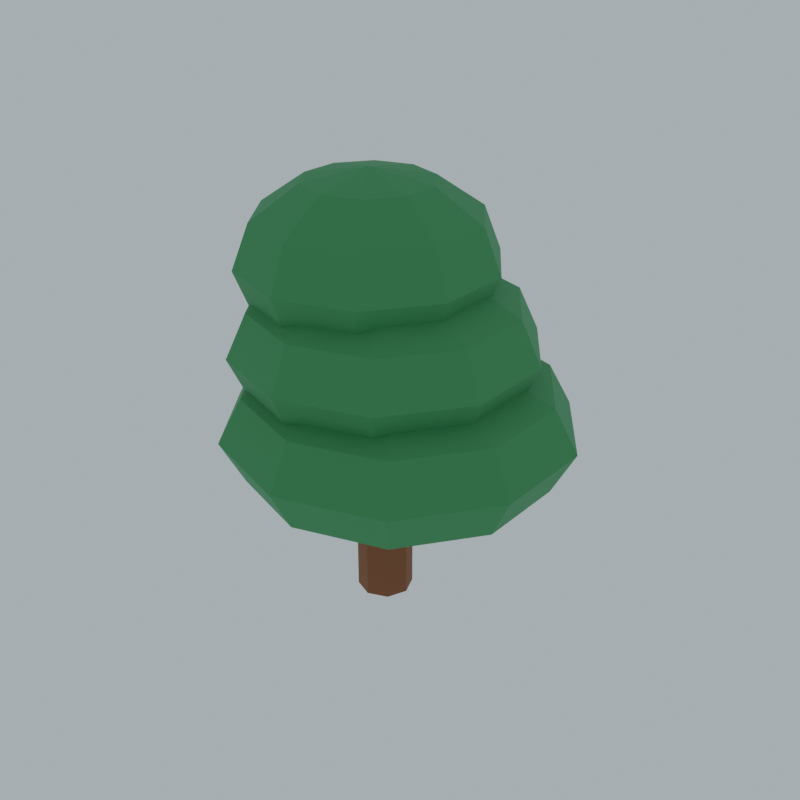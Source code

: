 # Source: ENV_Greenwood_Tree_C_V1.blend  (saved by Blender 4.3.34; exported with 4.5.12 LTS)
import bpy
from mathutils import Matrix  # noqa: F401  (used for matrix-valued properties, if any)

bpy.ops.wm.read_factory_settings(use_empty=True)
scene = bpy.context.scene
scene.name = 'Scene'

# ---- collections
col_collection = bpy.data.collections.new('Collection'); scene.collection.children.link(col_collection)

# ---- materials (node trees are filled in below, after node groups)
mat_palette_135_82_46 = bpy.data.materials.new('Palette_135_82_46')
mat_palette_135_82_46.diffuse_color = (0.2429, 0.08354, 0.02721, 1.0)
mat_palette_59_143_84 = bpy.data.materials.new('Palette_59_143_84')
mat_palette_59_143_84.diffuse_color = (0.04323, 0.2738, 0.08898, 1.0)

# ---- material node trees
mat_palette_135_82_46.use_nodes = True; mat_palette_135_82_46.node_tree.nodes.clear()
_N = mat_palette_135_82_46.node_tree.nodes; _L = mat_palette_135_82_46.node_tree.links
n0 = _N.new('ShaderNodeBsdfPrincipled'); n0.name = 'Principled BSDF'; n0.location = (10, 300)
n0.inputs[0].default_value = (0.2429, 0.08354, 0.02721, 1.0)
n0.inputs[2].default_value = 0.72
n1 = _N.new('ShaderNodeOutputMaterial'); n1.name = 'Material Output'; n1.location = (300, 300)
_L.new(n0.outputs[0], n1.inputs[0])
n1.is_active_output = True
mat_palette_59_143_84.use_nodes = True; mat_palette_59_143_84.node_tree.nodes.clear()
_N = mat_palette_59_143_84.node_tree.nodes; _L = mat_palette_59_143_84.node_tree.links
n0 = _N.new('ShaderNodeBsdfPrincipled'); n0.name = 'Principled BSDF'; n0.location = (10, 300)
n0.inputs[0].default_value = (0.04323, 0.2738, 0.08898, 1.0)
n0.inputs[2].default_value = 0.72
n1 = _N.new('ShaderNodeOutputMaterial'); n1.name = 'Material Output'; n1.location = (300, 300)
_L.new(n0.outputs[0], n1.inputs[0])
n1.is_active_output = True

# ---- world
world_world = bpy.data.worlds.new('World'); scene.world = world_world
world_world.use_nodes = True; world_world.node_tree.nodes.clear()
_N = world_world.node_tree.nodes; _L = world_world.node_tree.links
n0 = _N.new('ShaderNodeOutputWorld'); n0.name = 'World Output'; n0.location = (300, 300)
n1 = _N.new('ShaderNodeBackground'); n1.name = 'Background'; n1.location = (10, 300)
n1.inputs[0].default_value = (0.72, 0.85, 0.92, 1.0)
n1.inputs[1].default_value = 0.65
_L.new(n1.outputs[0], n0.inputs[0])
n0.is_active_output = True
world_world.color = (0.05088, 0.05088, 0.05088)
world_world.sun_shadow_jitter_overblur = 0.0

# ---- meshes
me_cylinder_010 = bpy.data.meshes.new('Cylinder.010')
me_cylinder_010.from_pydata([(0.0, 0.65, -2.25), (0.0, 0.65, 2.25), (0.4596, 0.4596, -2.25), (0.4596, 0.4596, 2.25), (0.65, 0.0, -2.25), (0.65, 0.0, 2.25), (0.4596, -0.4596, -2.25), (0.4596, -0.4596, 2.25), (0.0, -0.65, -2.25), (0.0, -0.65, 2.25), (-0.4596, -0.4596, -2.25), (-0.4596, -0.4596, 2.25), (-0.65, 0.0, -2.25), (-0.65, 0.0, 2.25), (-0.4596, 0.4596, -2.25), (-0.4596, 0.4596, 2.25)], [], [(1, 2, 0), (3, 4, 2), (5, 6, 4), (7, 8, 6), (9, 10, 8), (11, 12, 10), (13, 9, 5), (13, 14, 12), (15, 0, 14), (6, 10, 14), (1, 3, 2), (3, 5, 4), (5, 7, 6), (7, 9, 8), (9, 11, 10), (11, 13, 12), (5, 3, 1), (1, 15, 13), (13, 11, 9), (9, 7, 5), (5, 1, 13), (13, 15, 14), (15, 1, 0), (14, 0, 2), (2, 4, 6), (6, 8, 10), (10, 12, 14), (14, 2, 6)])
_uv = me_cylinder_010.uv_layers.new(name='UVMap')
_uv.uv.foreach_set('vector', [1.0, 1.0, 0.875, 0.5, 1.0, 0.5, 0.875, 1.0, 0.75, 0.5, 0.875, 0.5, 0.75, 1.0, 0.625, 0.5, 0.75, 0.5, 0.625, 1.0, 0.5, 0.5, 0.625, 0.5, 0.5, 1.0, 0.375, 0.5, 0.5, 0.5, 0.375, 1.0, 0.25, 0.5, 0.375, 0.5, 0.01, 0.25, 0.25, 0.01, 0.49, 0.25, 0.25, 1.0, 0.125, 0.5, 0.25, 0.5, 0.125, 1.0, 0.0, 0.5, 0.125, 0.5, 0.9197, 0.08029, 0.5803, 0.08029, 0.5803, 0.4197, 1.0, 1.0, 0.875, 1.0, 0.875, 0.5, 0.875, 1.0, 0.75, 1.0, 0.75, 0.5, 0.75, 1.0, 0.625, 1.0, 0.625, 0.5, 0.625, 1.0, 0.5, 1.0, 0.5, 0.5, 0.5, 1.0, 0.375, 1.0, 0.375, 0.5, 0.375, 1.0, 0.25, 1.0, 0.25, 0.5, 0.49, 0.25, 0.4197, 0.4197, 0.25, 0.49, 0.25, 0.49, 0.08029, 0.4197, 0.01, 0.25, 0.01, 0.25, 0.08029, 0.08029, 0.25, 0.01, 0.25, 0.01, 0.4197, 0.08029, 0.49, 0.25, 0.49, 0.25, 0.25, 0.49, 0.01, 0.25, 0.25, 1.0, 0.125, 1.0, 0.125, 0.5, 0.125, 1.0, 0.0, 1.0, 0.0, 0.5, 0.5803, 0.4197, 0.75, 0.49, 0.9197, 0.4197, 0.9197, 0.4197, 0.99, 0.25, 0.9197, 0.08029, 0.9197, 0.08029, 0.75, 0.01, 0.5803, 0.08029, 0.5803, 0.08029, 0.51, 0.25, 0.5803, 0.4197, 0.5803, 0.4197, 0.9197, 0.4197, 0.9197, 0.08029])
me_cylinder_010.materials.append(mat_palette_135_82_46)
me_cylinder_010.update()
me_sphere_050 = bpy.data.meshes.new('Sphere.050')
me_sphere_050.from_pydata([(1.176, 1.618, 1.732), (2.036, 2.803, 1.0), (2.351, 3.236, 0.0), (2.036, 2.803, -1.0), (1.176, 1.618, -1.732), (1.902, 0.618, 1.732), (3.295, 1.07, 1.0), (3.804, 1.236, 0.0), (3.295, 1.07, -1.0), (1.902, 0.618, -1.732), (1.902, -0.618, 1.732), (3.295, -1.07, 1.0), (3.804, -1.236, 0.0), (3.295, -1.07, -1.0), (1.902, -0.618, -1.732), (1.176, -1.618, 1.732), (2.036, -2.803, 1.0), (2.351, -3.236, 0.0), (2.036, -2.803, -1.0), (1.176, -1.618, -1.732), (1.192e-07, -2.0, 1.732), (1.192e-07, -3.464, 1.0), (2.384e-07, -4.0, 0.0), (1.192e-07, -3.464, -1.0), (1.192e-07, -2.0, -1.732), (-1.176, -1.618, 1.732), (-2.036, -2.803, 1.0), (-2.351, -3.236, 0.0), (-2.036, -2.803, -1.0), (-1.176, -1.618, -1.732), (0.0, 0.0, 2.0), (-1.902, -0.618, 1.732), (-3.295, -1.07, 1.0), (-3.804, -1.236, 0.0), (-3.295, -1.07, -1.0), (-1.902, -0.618, -1.732), (0.0, 0.0, -2.0), (-1.902, 0.618, 1.732), (-3.295, 1.07, 1.0), (-3.804, 1.236, 0.0), (-3.295, 1.07, -1.0), (-1.902, 0.618, -1.732), (-1.176, 1.618, 1.732), (-2.036, 2.803, 1.0), (-2.351, 3.236, 0.0), (-2.036, 2.803, -1.0), (-1.176, 1.618, -1.732), (-1.788e-07, 2.0, 1.732), (-1.192e-07, 3.464, 1.0), (-3.576e-07, 4.0, 0.0), (-1.192e-07, 3.464, -1.0), (-1.788e-07, 2.0, -1.732)], [], [(36, 51, 4), (50, 2, 3), (48, 0, 1), (50, 4, 51), (48, 2, 49), (47, 30, 0), (3, 7, 8), (1, 5, 6), (3, 9, 4), (1, 7, 2), (0, 30, 5), (36, 4, 9), (5, 11, 6), (8, 14, 9), (6, 12, 7), (5, 30, 10), (36, 9, 14), (7, 13, 8), (13, 19, 14), (11, 17, 12), (10, 30, 15), (36, 14, 19), (13, 17, 18), (11, 15, 16), (18, 24, 19), (16, 22, 17), (15, 30, 20), (36, 19, 24), (18, 22, 23), (16, 20, 21), (23, 29, 24), (21, 27, 22), (20, 30, 25), (36, 24, 29), (23, 27, 28), (21, 25, 26), (28, 35, 29), (26, 33, 27), (25, 30, 31), (36, 29, 35), (28, 33, 34), (26, 31, 32), (32, 39, 33), (31, 30, 37), (36, 35, 41), (34, 39, 40), (32, 37, 38), (34, 41, 35), (37, 30, 42), (36, 41, 46), (40, 44, 45), (38, 42, 43), (40, 46, 41), (38, 44, 39), (36, 46, 51), (45, 49, 50), (43, 47, 48), (45, 51, 46), (43, 49, 44), (42, 30, 47), (50, 49, 2), (48, 47, 0), (50, 3, 4), (48, 1, 2), (3, 2, 7), (1, 0, 5), (3, 8, 9), (1, 6, 7), (5, 10, 11), (8, 13, 14), (6, 11, 12), (7, 12, 13), (13, 18, 19), (11, 16, 17), (13, 12, 17), (11, 10, 15), (18, 23, 24), (16, 21, 22), (18, 17, 22), (16, 15, 20), (23, 28, 29), (21, 26, 27), (23, 22, 27), (21, 20, 25), (28, 34, 35), (26, 32, 33), (28, 27, 33), (26, 25, 31), (32, 38, 39), (34, 33, 39), (32, 31, 37), (34, 40, 41), (40, 39, 44), (38, 37, 42), (40, 45, 46), (38, 43, 44), (45, 44, 49), (43, 42, 47), (45, 50, 51), (43, 48, 49)])
_uv = me_sphere_050.uv_layers.new(name='UVMap')
_uv.uv.foreach_set('vector', [0.65, 0.0, 0.7, 0.1667, 0.6, 0.1667, 0.7, 0.3333, 0.6, 0.5, 0.6, 0.3333, 0.7, 0.6667, 0.6, 0.8333, 0.6, 0.6667, 0.7, 0.3333, 0.6, 0.1667, 0.7, 0.1667, 0.7, 0.6667, 0.6, 0.5, 0.7, 0.5, 0.7, 0.8333, 0.65, 1.0, 0.6, 0.8333, 0.6, 0.3333, 0.5, 0.5, 0.5, 0.3333, 0.6, 0.6667, 0.5, 0.8333, 0.5, 0.6667, 0.6, 0.3333, 0.5, 0.1667, 0.6, 0.1667, 0.6, 0.6667, 0.5, 0.5, 0.6, 0.5, 0.6, 0.8333, 0.55, 1.0, 0.5, 0.8333, 0.55, 0.0, 0.6, 0.1667, 0.5, 0.1667, 0.5, 0.8333, 0.4, 0.6667, 0.5, 0.6667, 0.5, 0.3333, 0.4, 0.1667, 0.5, 0.1667, 0.5, 0.6667, 0.4, 0.5, 0.5, 0.5, 0.5, 0.8333, 0.45, 1.0, 0.4, 0.8333, 0.45, 0.0, 0.5, 0.1667, 0.4, 0.1667, 0.5, 0.5, 0.4, 0.3333, 0.5, 0.3333, 0.4, 0.3333, 0.3, 0.1667, 0.4, 0.1667, 0.4, 0.6667, 0.3, 0.5, 0.4, 0.5, 0.4, 0.8333, 0.35, 1.0, 0.3, 0.8333, 0.35, 0.0, 0.4, 0.1667, 0.3, 0.1667, 0.4, 0.3333, 0.3, 0.5, 0.3, 0.3333, 0.4, 0.6667, 0.3, 0.8333, 0.3, 0.6667, 0.3, 0.3333, 0.2, 0.1667, 0.3, 0.1667, 0.3, 0.6667, 0.2, 0.5, 0.3, 0.5, 0.3, 0.8333, 0.25, 1.0, 0.2, 0.8333, 0.25, 0.0, 0.3, 0.1667, 0.2, 0.1667, 0.3, 0.3333, 0.2, 0.5, 0.2, 0.3333, 0.3, 0.6667, 0.2, 0.8333, 0.2, 0.6667, 0.2, 0.3333, 0.1, 0.1667, 0.2, 0.1667, 0.2, 0.6667, 0.1, 0.5, 0.2, 0.5, 0.2, 0.8333, 0.15, 1.0, 0.1, 0.8333, 0.15, 0.0, 0.2, 0.1667, 0.1, 0.1667, 0.2, 0.3333, 0.1, 0.5, 0.1, 0.3333, 0.2, 0.6667, 0.1, 0.8333, 0.1, 0.6667, 0.1, 0.3333, 0.0, 0.1667, 0.1, 0.1667, 0.1, 0.6667, 0.0, 0.5, 0.1, 0.5, 0.1, 0.8333, 0.05, 1.0, 0.0, 0.8333, 0.05, 0.0, 0.1, 0.1667, 0.0, 0.1667, 0.1, 0.3333, 0.0, 0.5, 0.0, 0.3333, 0.1, 0.6667, 0.0, 0.8333, 0.0, 0.6667, 1.0, 0.6667, 0.9, 0.5, 1.0, 0.5, 1.0, 0.8333, 0.95, 1.0, 0.9, 0.8333, 0.95, 0.0, 1.0, 0.1667, 0.9, 0.1667, 1.0, 0.3333, 0.9, 0.5, 0.9, 0.3333, 1.0, 0.6667, 0.9, 0.8333, 0.9, 0.6667, 1.0, 0.3333, 0.9, 0.1667, 1.0, 0.1667, 0.9, 0.8333, 0.85, 1.0, 0.8, 0.8333, 0.85, 0.0, 0.9, 0.1667, 0.8, 0.1667, 0.9, 0.3333, 0.8, 0.5, 0.8, 0.3333, 0.9, 0.6667, 0.8, 0.8333, 0.8, 0.6667, 0.9, 0.3333, 0.8, 0.1667, 0.9, 0.1667, 0.9, 0.6667, 0.8, 0.5, 0.9, 0.5, 0.75, 0.0, 0.8, 0.1667, 0.7, 0.1667, 0.8, 0.3333, 0.7, 0.5, 0.7, 0.3333, 0.8, 0.6667, 0.7, 0.8333, 0.7, 0.6667, 0.8, 0.3333, 0.7, 0.1667, 0.8, 0.1667, 0.8, 0.6667, 0.7, 0.5, 0.8, 0.5, 0.8, 0.8333, 0.75, 1.0, 0.7, 0.8333, 0.7, 0.3333, 0.7, 0.5, 0.6, 0.5, 0.7, 0.6667, 0.7, 0.8333, 0.6, 0.8333, 0.7, 0.3333, 0.6, 0.3333, 0.6, 0.1667, 0.7, 0.6667, 0.6, 0.6667, 0.6, 0.5, 0.6, 0.3333, 0.6, 0.5, 0.5, 0.5, 0.6, 0.6667, 0.6, 0.8333, 0.5, 0.8333, 0.6, 0.3333, 0.5, 0.3333, 0.5, 0.1667, 0.6, 0.6667, 0.5, 0.6667, 0.5, 0.5, 0.5, 0.8333, 0.4, 0.8333, 0.4, 0.6667, 0.5, 0.3333, 0.4, 0.3333, 0.4, 0.1667, 0.5, 0.6667, 0.4, 0.6667, 0.4, 0.5, 0.5, 0.5, 0.4, 0.5, 0.4, 0.3333, 0.4, 0.3333, 0.3, 0.3333, 0.3, 0.1667, 0.4, 0.6667, 0.3, 0.6667, 0.3, 0.5, 0.4, 0.3333, 0.4, 0.5, 0.3, 0.5, 0.4, 0.6667, 0.4, 0.8333, 0.3, 0.8333, 0.3, 0.3333, 0.2, 0.3333, 0.2, 0.1667, 0.3, 0.6667, 0.2, 0.6667, 0.2, 0.5, 0.3, 0.3333, 0.3, 0.5, 0.2, 0.5, 0.3, 0.6667, 0.3, 0.8333, 0.2, 0.8333, 0.2, 0.3333, 0.1, 0.3333, 0.1, 0.1667, 0.2, 0.6667, 0.1, 0.6667, 0.1, 0.5, 0.2, 0.3333, 0.2, 0.5, 0.1, 0.5, 0.2, 0.6667, 0.2, 0.8333, 0.1, 0.8333, 0.1, 0.3333, 0.0, 0.3333, 0.0, 0.1667, 0.1, 0.6667, 0.0, 0.6667, 0.0, 0.5, 0.1, 0.3333, 0.1, 0.5, 0.0, 0.5, 0.1, 0.6667, 0.1, 0.8333, 0.0, 0.8333, 1.0, 0.6667, 0.9, 0.6667, 0.9, 0.5, 1.0, 0.3333, 1.0, 0.5, 0.9, 0.5, 1.0, 0.6667, 1.0, 0.8333, 0.9, 0.8333, 1.0, 0.3333, 0.9, 0.3333, 0.9, 0.1667, 0.9, 0.3333, 0.9, 0.5, 0.8, 0.5, 0.9, 0.6667, 0.9, 0.8333, 0.8, 0.8333, 0.9, 0.3333, 0.8, 0.3333, 0.8, 0.1667, 0.9, 0.6667, 0.8, 0.6667, 0.8, 0.5, 0.8, 0.3333, 0.8, 0.5, 0.7, 0.5, 0.8, 0.6667, 0.8, 0.8333, 0.7, 0.8333, 0.8, 0.3333, 0.7, 0.3333, 0.7, 0.1667, 0.8, 0.6667, 0.7, 0.6667, 0.7, 0.5])
me_sphere_050.materials.append(mat_palette_59_143_84)
me_sphere_050.update()
me_sphere_051 = bpy.data.meshes.new('Sphere.051')
me_sphere_051.from_pydata([(1.014, 1.396, 1.732), (1.756, 2.417, 1.0), (2.028, 2.791, 0.0), (1.756, 2.417, -1.0), (1.014, 1.396, -1.732), (1.641, 0.5331, 1.732), (2.842, 0.9233, 1.0), (3.281, 1.066, 0.0), (2.842, 0.9233, -1.0), (1.641, 0.5331, -1.732), (1.641, -0.5331, 1.732), (2.842, -0.9233, 1.0), (3.281, -1.066, 0.0), (2.842, -0.9233, -1.0), (1.641, -0.5331, -1.732), (1.014, -1.396, 1.732), (1.756, -2.417, 1.0), (2.028, -2.791, 0.0), (1.756, -2.417, -1.0), (1.014, -1.396, -1.732), (1.028e-07, -1.725, 1.732), (1.028e-07, -2.988, 1.0), (2.056e-07, -3.45, 0.0), (1.028e-07, -2.988, -1.0), (1.028e-07, -1.725, -1.732), (-1.014, -1.396, 1.732), (-1.756, -2.417, 1.0), (-2.028, -2.791, 0.0), (-1.756, -2.417, -1.0), (-1.014, -1.396, -1.732), (0.0, 0.0, 2.0), (-1.641, -0.5331, 1.732), (-2.842, -0.9233, 1.0), (-3.281, -1.066, 0.0), (-2.842, -0.9233, -1.0), (-1.641, -0.5331, -1.732), (0.0, 0.0, -2.0), (-1.641, 0.5331, 1.732), (-2.842, 0.9233, 1.0), (-3.281, 1.066, 0.0), (-2.842, 0.9233, -1.0), (-1.641, 0.5331, -1.732), (-1.014, 1.396, 1.732), (-1.756, 2.417, 1.0), (-2.028, 2.791, 0.0), (-1.756, 2.417, -1.0), (-1.014, 1.396, -1.732), (-1.542e-07, 1.725, 1.732), (-1.028e-07, 2.988, 1.0), (-3.085e-07, 3.45, 0.0), (-1.028e-07, 2.988, -1.0), (-1.542e-07, 1.725, -1.732)], [], [(47, 30, 0), (36, 51, 4), (50, 2, 3), (48, 0, 1), (50, 4, 51), (48, 2, 49), (36, 4, 9), (2, 8, 3), (0, 6, 1), (4, 8, 9), (2, 6, 7), (0, 30, 5), (7, 13, 8), (5, 11, 6), (8, 14, 9), (6, 12, 7), (5, 30, 10), (36, 9, 14), (10, 16, 11), (13, 19, 14), (11, 17, 12), (10, 30, 15), (36, 14, 19), (13, 17, 18), (18, 24, 19), (16, 22, 17), (15, 30, 20), (36, 19, 24), (18, 22, 23), (16, 20, 21), (23, 29, 24), (21, 27, 22), (20, 30, 25), (36, 24, 29), (23, 27, 28), (21, 25, 26), (28, 35, 29), (26, 33, 27), (25, 30, 31), (36, 29, 35), (28, 33, 34), (25, 32, 26), (34, 41, 35), (32, 39, 33), (31, 30, 37), (36, 35, 41), (34, 39, 40), (32, 37, 38), (38, 44, 39), (37, 30, 42), (36, 41, 46), (40, 44, 45), (38, 42, 43), (40, 46, 41), (42, 30, 47), (36, 46, 51), (45, 49, 50), (43, 47, 48), (45, 51, 46), (43, 49, 44), (50, 49, 2), (48, 47, 0), (50, 3, 4), (48, 1, 2), (2, 7, 8), (0, 5, 6), (4, 3, 8), (2, 1, 6), (7, 12, 13), (5, 10, 11), (8, 13, 14), (6, 11, 12), (10, 15, 16), (13, 18, 19), (11, 16, 17), (13, 12, 17), (18, 23, 24), (16, 21, 22), (18, 17, 22), (16, 15, 20), (23, 28, 29), (21, 26, 27), (23, 22, 27), (21, 20, 25), (28, 34, 35), (26, 32, 33), (28, 27, 33), (25, 31, 32), (34, 40, 41), (32, 38, 39), (34, 33, 39), (32, 31, 37), (38, 43, 44), (40, 39, 44), (38, 37, 42), (40, 45, 46), (45, 44, 49), (43, 42, 47), (45, 50, 51), (43, 48, 49)])
_uv = me_sphere_051.uv_layers.new(name='UVMap')
_uv.uv.foreach_set('vector', [0.7, 0.8333, 0.65, 1.0, 0.6, 0.8333, 0.65, 0.0, 0.7, 0.1667, 0.6, 0.1667, 0.7, 0.3333, 0.6, 0.5, 0.6, 0.3333, 0.7, 0.6667, 0.6, 0.8333, 0.6, 0.6667, 0.7, 0.3333, 0.6, 0.1667, 0.7, 0.1667, 0.7, 0.6667, 0.6, 0.5, 0.7, 0.5, 0.55, 0.0, 0.6, 0.1667, 0.5, 0.1667, 0.6, 0.5, 0.5, 0.3333, 0.6, 0.3333, 0.6, 0.8333, 0.5, 0.6667, 0.6, 0.6667, 0.6, 0.1667, 0.5, 0.3333, 0.5, 0.1667, 0.6, 0.5, 0.5, 0.6667, 0.5, 0.5, 0.6, 0.8333, 0.55, 1.0, 0.5, 0.8333, 0.5, 0.5, 0.4, 0.3333, 0.5, 0.3333, 0.5, 0.8333, 0.4, 0.6667, 0.5, 0.6667, 0.5, 0.3333, 0.4, 0.1667, 0.5, 0.1667, 0.5, 0.6667, 0.4, 0.5, 0.5, 0.5, 0.5, 0.8333, 0.45, 1.0, 0.4, 0.8333, 0.45, 0.0, 0.5, 0.1667, 0.4, 0.1667, 0.4, 0.8333, 0.3, 0.6667, 0.4, 0.6667, 0.4, 0.3333, 0.3, 0.1667, 0.4, 0.1667, 0.4, 0.6667, 0.3, 0.5, 0.4, 0.5, 0.4, 0.8333, 0.35, 1.0, 0.3, 0.8333, 0.35, 0.0, 0.4, 0.1667, 0.3, 0.1667, 0.4, 0.3333, 0.3, 0.5, 0.3, 0.3333, 0.3, 0.3333, 0.2, 0.1667, 0.3, 0.1667, 0.3, 0.6667, 0.2, 0.5, 0.3, 0.5, 0.3, 0.8333, 0.25, 1.0, 0.2, 0.8333, 0.25, 0.0, 0.3, 0.1667, 0.2, 0.1667, 0.3, 0.3333, 0.2, 0.5, 0.2, 0.3333, 0.3, 0.6667, 0.2, 0.8333, 0.2, 0.6667, 0.2, 0.3333, 0.1, 0.1667, 0.2, 0.1667, 0.2, 0.6667, 0.1, 0.5, 0.2, 0.5, 0.2, 0.8333, 0.15, 1.0, 0.1, 0.8333, 0.15, 0.0, 0.2, 0.1667, 0.1, 0.1667, 0.2, 0.3333, 0.1, 0.5, 0.1, 0.3333, 0.2, 0.6667, 0.1, 0.8333, 0.1, 0.6667, 0.1, 0.3333, 0.0, 0.1667, 0.1, 0.1667, 0.1, 0.6667, 0.0, 0.5, 0.1, 0.5, 0.1, 0.8333, 0.05, 1.0, 0.0, 0.8333, 0.05, 0.0, 0.1, 0.1667, 0.0, 0.1667, 0.1, 0.3333, 0.0, 0.5, 0.0, 0.3333, 0.1, 0.8333, 0.0, 0.6667, 0.1, 0.6667, 1.0, 0.3333, 0.9, 0.1667, 1.0, 0.1667, 1.0, 0.6667, 0.9, 0.5, 1.0, 0.5, 1.0, 0.8333, 0.95, 1.0, 0.9, 0.8333, 0.95, 0.0, 1.0, 0.1667, 0.9, 0.1667, 1.0, 0.3333, 0.9, 0.5, 0.9, 0.3333, 1.0, 0.6667, 0.9, 0.8333, 0.9, 0.6667, 0.9, 0.6667, 0.8, 0.5, 0.9, 0.5, 0.9, 0.8333, 0.85, 1.0, 0.8, 0.8333, 0.85, 0.0, 0.9, 0.1667, 0.8, 0.1667, 0.9, 0.3333, 0.8, 0.5, 0.8, 0.3333, 0.9, 0.6667, 0.8, 0.8333, 0.8, 0.6667, 0.9, 0.3333, 0.8, 0.1667, 0.9, 0.1667, 0.8, 0.8333, 0.75, 1.0, 0.7, 0.8333, 0.75, 0.0, 0.8, 0.1667, 0.7, 0.1667, 0.8, 0.3333, 0.7, 0.5, 0.7, 0.3333, 0.8, 0.6667, 0.7, 0.8333, 0.7, 0.6667, 0.8, 0.3333, 0.7, 0.1667, 0.8, 0.1667, 0.8, 0.6667, 0.7, 0.5, 0.8, 0.5, 0.7, 0.3333, 0.7, 0.5, 0.6, 0.5, 0.7, 0.6667, 0.7, 0.8333, 0.6, 0.8333, 0.7, 0.3333, 0.6, 0.3333, 0.6, 0.1667, 0.7, 0.6667, 0.6, 0.6667, 0.6, 0.5, 0.6, 0.5, 0.5, 0.5, 0.5, 0.3333, 0.6, 0.8333, 0.5, 0.8333, 0.5, 0.6667, 0.6, 0.1667, 0.6, 0.3333, 0.5, 0.3333, 0.6, 0.5, 0.6, 0.6667, 0.5, 0.6667, 0.5, 0.5, 0.4, 0.5, 0.4, 0.3333, 0.5, 0.8333, 0.4, 0.8333, 0.4, 0.6667, 0.5, 0.3333, 0.4, 0.3333, 0.4, 0.1667, 0.5, 0.6667, 0.4, 0.6667, 0.4, 0.5, 0.4, 0.8333, 0.3, 0.8333, 0.3, 0.6667, 0.4, 0.3333, 0.3, 0.3333, 0.3, 0.1667, 0.4, 0.6667, 0.3, 0.6667, 0.3, 0.5, 0.4, 0.3333, 0.4, 0.5, 0.3, 0.5, 0.3, 0.3333, 0.2, 0.3333, 0.2, 0.1667, 0.3, 0.6667, 0.2, 0.6667, 0.2, 0.5, 0.3, 0.3333, 0.3, 0.5, 0.2, 0.5, 0.3, 0.6667, 0.3, 0.8333, 0.2, 0.8333, 0.2, 0.3333, 0.1, 0.3333, 0.1, 0.1667, 0.2, 0.6667, 0.1, 0.6667, 0.1, 0.5, 0.2, 0.3333, 0.2, 0.5, 0.1, 0.5, 0.2, 0.6667, 0.2, 0.8333, 0.1, 0.8333, 0.1, 0.3333, 0.0, 0.3333, 0.0, 0.1667, 0.1, 0.6667, 0.0, 0.6667, 0.0, 0.5, 0.1, 0.3333, 0.1, 0.5, 0.0, 0.5, 0.1, 0.8333, 0.0, 0.8333, 0.0, 0.6667, 1.0, 0.3333, 0.9, 0.3333, 0.9, 0.1667, 1.0, 0.6667, 0.9, 0.6667, 0.9, 0.5, 1.0, 0.3333, 1.0, 0.5, 0.9, 0.5, 1.0, 0.6667, 1.0, 0.8333, 0.9, 0.8333, 0.9, 0.6667, 0.8, 0.6667, 0.8, 0.5, 0.9, 0.3333, 0.9, 0.5, 0.8, 0.5, 0.9, 0.6667, 0.9, 0.8333, 0.8, 0.8333, 0.9, 0.3333, 0.8, 0.3333, 0.8, 0.1667, 0.8, 0.3333, 0.8, 0.5, 0.7, 0.5, 0.8, 0.6667, 0.8, 0.8333, 0.7, 0.8333, 0.8, 0.3333, 0.7, 0.3333, 0.7, 0.1667, 0.8, 0.6667, 0.7, 0.6667, 0.7, 0.5])
me_sphere_051.materials.append(mat_palette_59_143_84)
me_sphere_051.update()
me_sphere_052 = bpy.data.meshes.new('Sphere.052')
me_sphere_052.from_pydata([(0.8523, 1.173, 1.732), (1.476, 2.032, 1.0), (1.705, 2.346, 0.0), (1.476, 2.032, -1.0), (0.8523, 1.173, -1.732), (1.379, 0.4481, 1.732), (2.389, 0.7761, 1.0), (2.758, 0.8961, 0.0), (2.389, 0.7761, -1.0), (1.379, 0.4481, -1.732), (1.379, -0.4481, 1.732), (2.389, -0.7761, 1.0), (2.758, -0.8961, 0.0), (2.389, -0.7761, -1.0), (1.379, -0.4481, -1.732), (0.8523, -1.173, 1.732), (1.476, -2.032, 1.0), (1.705, -2.346, 0.0), (1.476, -2.032, -1.0), (0.8523, -1.173, -1.732), (8.643e-08, -1.45, 1.732), (8.643e-08, -2.511, 1.0), (1.729e-07, -2.9, 0.0), (8.643e-08, -2.511, -1.0), (8.643e-08, -1.45, -1.732), (-0.8523, -1.173, 1.732), (-1.476, -2.032, 1.0), (-1.705, -2.346, 0.0), (-1.476, -2.032, -1.0), (-0.8523, -1.173, -1.732), (0.0, 0.0, 2.0), (-1.379, -0.4481, 1.732), (-2.389, -0.7761, 1.0), (-2.758, -0.8961, 0.0), (-2.389, -0.7761, -1.0), (-1.379, -0.4481, -1.732), (0.0, 0.0, -2.0), (-1.379, 0.4481, 1.732), (-2.389, 0.7761, 1.0), (-2.758, 0.8961, 0.0), (-2.389, 0.7761, -1.0), (-1.379, 0.4481, -1.732), (-0.8523, 1.173, 1.732), (-1.476, 2.032, 1.0), (-1.705, 2.346, 0.0), (-1.476, 2.032, -1.0), (-0.8523, 1.173, -1.732), (-1.296e-07, 1.45, 1.732), (-8.643e-08, 2.511, 1.0), (-2.593e-07, 2.9, 0.0), (-8.643e-08, 2.511, -1.0), (-1.296e-07, 1.45, -1.732)], [], [(50, 4, 51), (48, 2, 49), (47, 30, 0), (36, 51, 4), (50, 2, 3), (48, 0, 1), (3, 9, 4), (1, 7, 2), (0, 30, 5), (36, 4, 9), (3, 7, 8), (1, 5, 6), (7, 11, 12), (5, 30, 10), (36, 9, 14), (7, 13, 8), (5, 11, 6), (8, 14, 9), (10, 30, 15), (36, 14, 19), (13, 17, 18), (10, 16, 11), (14, 18, 19), (11, 17, 12), (36, 19, 24), (18, 22, 23), (16, 20, 21), (18, 24, 19), (16, 22, 17), (15, 30, 20), (36, 24, 29), (23, 27, 28), (21, 25, 26), (23, 29, 24), (21, 27, 22), (20, 30, 25), (36, 29, 35), (28, 33, 34), (26, 31, 32), (28, 35, 29), (26, 33, 27), (25, 30, 31), (34, 39, 40), (32, 37, 38), (34, 41, 35), (32, 39, 33), (31, 30, 37), (36, 35, 41), (38, 42, 43), (40, 46, 41), (38, 44, 39), (37, 30, 42), (36, 41, 46), (40, 44, 45), (45, 51, 46), (43, 49, 44), (42, 30, 47), (36, 46, 51), (45, 49, 50), (43, 47, 48), (50, 3, 4), (48, 1, 2), (50, 49, 2), (48, 47, 0), (3, 8, 9), (1, 6, 7), (3, 2, 7), (1, 0, 5), (7, 6, 11), (7, 12, 13), (5, 10, 11), (8, 13, 14), (13, 12, 17), (10, 15, 16), (14, 13, 18), (11, 16, 17), (18, 17, 22), (16, 15, 20), (18, 23, 24), (16, 21, 22), (23, 22, 27), (21, 20, 25), (23, 28, 29), (21, 26, 27), (28, 27, 33), (26, 25, 31), (28, 34, 35), (26, 32, 33), (34, 33, 39), (32, 31, 37), (34, 40, 41), (32, 38, 39), (38, 37, 42), (40, 45, 46), (38, 43, 44), (40, 39, 44), (45, 50, 51), (43, 48, 49), (45, 44, 49), (43, 42, 47)])
_uv = me_sphere_052.uv_layers.new(name='UVMap')
_uv.uv.foreach_set('vector', [0.7, 0.3333, 0.6, 0.1667, 0.7, 0.1667, 0.7, 0.6667, 0.6, 0.5, 0.7, 0.5, 0.7, 0.8333, 0.65, 1.0, 0.6, 0.8333, 0.65, 0.0, 0.7, 0.1667, 0.6, 0.1667, 0.7, 0.3333, 0.6, 0.5, 0.6, 0.3333, 0.7, 0.6667, 0.6, 0.8333, 0.6, 0.6667, 0.6, 0.3333, 0.5, 0.1667, 0.6, 0.1667, 0.6, 0.6667, 0.5, 0.5, 0.6, 0.5, 0.6, 0.8333, 0.55, 1.0, 0.5, 0.8333, 0.55, 0.0, 0.6, 0.1667, 0.5, 0.1667, 0.6, 0.3333, 0.5, 0.5, 0.5, 0.3333, 0.6, 0.6667, 0.5, 0.8333, 0.5, 0.6667, 0.5, 0.5, 0.4, 0.6667, 0.4, 0.5, 0.5, 0.8333, 0.45, 1.0, 0.4, 0.8333, 0.45, 0.0, 0.5, 0.1667, 0.4, 0.1667, 0.5, 0.5, 0.4, 0.3333, 0.5, 0.3333, 0.5, 0.8333, 0.4, 0.6667, 0.5, 0.6667, 0.5, 0.3333, 0.4, 0.1667, 0.5, 0.1667, 0.4, 0.8333, 0.35, 1.0, 0.3, 0.8333, 0.35, 0.0, 0.4, 0.1667, 0.3, 0.1667, 0.4, 0.3333, 0.3, 0.5, 0.3, 0.3333, 0.4, 0.8333, 0.3, 0.6667, 0.4, 0.6667, 0.4, 0.1667, 0.3, 0.3333, 0.3, 0.1667, 0.4, 0.6667, 0.3, 0.5, 0.4, 0.5, 0.25, 0.0, 0.3, 0.1667, 0.2, 0.1667, 0.3, 0.3333, 0.2, 0.5, 0.2, 0.3333, 0.3, 0.6667, 0.2, 0.8333, 0.2, 0.6667, 0.3, 0.3333, 0.2, 0.1667, 0.3, 0.1667, 0.3, 0.6667, 0.2, 0.5, 0.3, 0.5, 0.3, 0.8333, 0.25, 1.0, 0.2, 0.8333, 0.15, 0.0, 0.2, 0.1667, 0.1, 0.1667, 0.2, 0.3333, 0.1, 0.5, 0.1, 0.3333, 0.2, 0.6667, 0.1, 0.8333, 0.1, 0.6667, 0.2, 0.3333, 0.1, 0.1667, 0.2, 0.1667, 0.2, 0.6667, 0.1, 0.5, 0.2, 0.5, 0.2, 0.8333, 0.15, 1.0, 0.1, 0.8333, 0.05, 0.0, 0.1, 0.1667, 0.0, 0.1667, 0.1, 0.3333, 0.0, 0.5, 0.0, 0.3333, 0.1, 0.6667, 0.0, 0.8333, 0.0, 0.6667, 0.1, 0.3333, 0.0, 0.1667, 0.1, 0.1667, 0.1, 0.6667, 0.0, 0.5, 0.1, 0.5, 0.1, 0.8333, 0.05, 1.0, 0.0, 0.8333, 1.0, 0.3333, 0.9, 0.5, 0.9, 0.3333, 1.0, 0.6667, 0.9, 0.8333, 0.9, 0.6667, 1.0, 0.3333, 0.9, 0.1667, 1.0, 0.1667, 1.0, 0.6667, 0.9, 0.5, 1.0, 0.5, 1.0, 0.8333, 0.95, 1.0, 0.9, 0.8333, 0.95, 0.0, 1.0, 0.1667, 0.9, 0.1667, 0.9, 0.6667, 0.8, 0.8333, 0.8, 0.6667, 0.9, 0.3333, 0.8, 0.1667, 0.9, 0.1667, 0.9, 0.6667, 0.8, 0.5, 0.9, 0.5, 0.9, 0.8333, 0.85, 1.0, 0.8, 0.8333, 0.85, 0.0, 0.9, 0.1667, 0.8, 0.1667, 0.9, 0.3333, 0.8, 0.5, 0.8, 0.3333, 0.8, 0.3333, 0.7, 0.1667, 0.8, 0.1667, 0.8, 0.6667, 0.7, 0.5, 0.8, 0.5, 0.8, 0.8333, 0.75, 1.0, 0.7, 0.8333, 0.75, 0.0, 0.8, 0.1667, 0.7, 0.1667, 0.8, 0.3333, 0.7, 0.5, 0.7, 0.3333, 0.8, 0.6667, 0.7, 0.8333, 0.7, 0.6667, 0.7, 0.3333, 0.6, 0.3333, 0.6, 0.1667, 0.7, 0.6667, 0.6, 0.6667, 0.6, 0.5, 0.7, 0.3333, 0.7, 0.5, 0.6, 0.5, 0.7, 0.6667, 0.7, 0.8333, 0.6, 0.8333, 0.6, 0.3333, 0.5, 0.3333, 0.5, 0.1667, 0.6, 0.6667, 0.5, 0.6667, 0.5, 0.5, 0.6, 0.3333, 0.6, 0.5, 0.5, 0.5, 0.6, 0.6667, 0.6, 0.8333, 0.5, 0.8333, 0.5, 0.5, 0.5, 0.6667, 0.4, 0.6667, 0.5, 0.5, 0.4, 0.5, 0.4, 0.3333, 0.5, 0.8333, 0.4, 0.8333, 0.4, 0.6667, 0.5, 0.3333, 0.4, 0.3333, 0.4, 0.1667, 0.4, 0.3333, 0.4, 0.5, 0.3, 0.5, 0.4, 0.8333, 0.3, 0.8333, 0.3, 0.6667, 0.4, 0.1667, 0.4, 0.3333, 0.3, 0.3333, 0.4, 0.6667, 0.3, 0.6667, 0.3, 0.5, 0.3, 0.3333, 0.3, 0.5, 0.2, 0.5, 0.3, 0.6667, 0.3, 0.8333, 0.2, 0.8333, 0.3, 0.3333, 0.2, 0.3333, 0.2, 0.1667, 0.3, 0.6667, 0.2, 0.6667, 0.2, 0.5, 0.2, 0.3333, 0.2, 0.5, 0.1, 0.5, 0.2, 0.6667, 0.2, 0.8333, 0.1, 0.8333, 0.2, 0.3333, 0.1, 0.3333, 0.1, 0.1667, 0.2, 0.6667, 0.1, 0.6667, 0.1, 0.5, 0.1, 0.3333, 0.1, 0.5, 0.0, 0.5, 0.1, 0.6667, 0.1, 0.8333, 0.0, 0.8333, 0.1, 0.3333, 0.0, 0.3333, 0.0, 0.1667, 0.1, 0.6667, 0.0, 0.6667, 0.0, 0.5, 1.0, 0.3333, 1.0, 0.5, 0.9, 0.5, 1.0, 0.6667, 1.0, 0.8333, 0.9, 0.8333, 1.0, 0.3333, 0.9, 0.3333, 0.9, 0.1667, 1.0, 0.6667, 0.9, 0.6667, 0.9, 0.5, 0.9, 0.6667, 0.9, 0.8333, 0.8, 0.8333, 0.9, 0.3333, 0.8, 0.3333, 0.8, 0.1667, 0.9, 0.6667, 0.8, 0.6667, 0.8, 0.5, 0.9, 0.3333, 0.9, 0.5, 0.8, 0.5, 0.8, 0.3333, 0.7, 0.3333, 0.7, 0.1667, 0.8, 0.6667, 0.7, 0.6667, 0.7, 0.5, 0.8, 0.3333, 0.8, 0.5, 0.7, 0.5, 0.8, 0.6667, 0.8, 0.8333, 0.7, 0.8333])
me_sphere_052.materials.append(mat_palette_59_143_84)
me_sphere_052.update()

# ---- objects
ob_trunk = bpy.data.objects.new('Trunk', me_cylinder_010)
ob_canopy_0 = bpy.data.objects.new('Canopy_0', me_sphere_050)
ob_canopy_1 = bpy.data.objects.new('Canopy_1', me_sphere_051)
ob_canopy_2 = bpy.data.objects.new('Canopy_2', me_sphere_052)

# ---- transforms, parenting, visibility, modifiers, constraints
ob_trunk.location = (0.0, 0.0, 2.25)
ob_canopy_0.location = (0.4546, 0.0, 4.5)
ob_canopy_1.location = (0.07056, 0.0, 6.3)
ob_canopy_2.location = (-0.3784, 0.0, 8.1)

# ---- collection membership
col_collection.objects.link(ob_trunk)
col_collection.objects.link(ob_canopy_0)
col_collection.objects.link(ob_canopy_1)
col_collection.objects.link(ob_canopy_2)

# ---- scene / render settings (as saved in the file)
scene.frame_start = 0; scene.frame_end = 32; scene.frame_set(0)
scene.render.engine = 'CYCLES'
scene.render.resolution_x = 600
scene.render.resolution_y = 600
scene.cycles.use_denoising = False
scene.cycles.samples = 16
bpy.context.view_layer.update()

# ---- added for rendering (the .blend has no active camera): camera
cam_auto = bpy.data.cameras.new('AutoCamera')
cam_auto.lens = 50.0
cam_auto.sensor_width = 36.0
cam_auto.clip_end = 1000.0
ob_auto_camera = bpy.data.objects.new('AutoCamera', cam_auto)
scene.collection.objects.link(ob_auto_camera)
ob_auto_camera.location = (14.299, -16.6132, 16.1255)
ob_auto_camera.rotation_euler = (1.09748, -7.21219e-08, 0.694738)
scene.camera = ob_auto_camera
bpy.context.view_layer.update()
